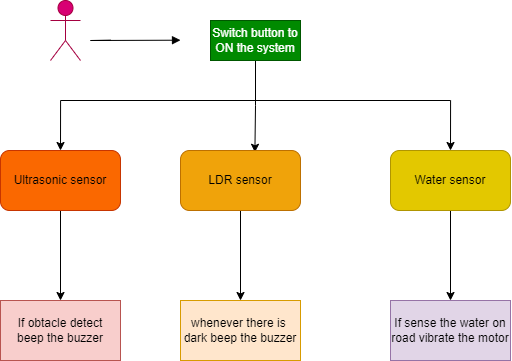

The diagram above was exported from draw.io. Its source (the exported page's mxGraphModel, read from the mxfile embedded in the PNG):
<mxGraphModel dx="1597" dy="842" grid="1" gridSize="10" guides="1" tooltips="1" connect="1" arrows="1" fold="1" page="1" pageScale="1" pageWidth="850" pageHeight="1100" math="0" shadow="0">
  <root>
    <mxCell id="0" />
    <mxCell id="1" parent="0" />
    <mxCell id="NMUxSVE_KDxmh0QLUkGl-1" value="Blind person" style="shape=umlActor;verticalLabelPosition=bottom;verticalAlign=top;html=1;fillColor=#d80073;fontColor=#ffffff;strokeColor=#A50040;" vertex="1" parent="1">
      <mxGeometry x="210" y="140" width="30" height="60" as="geometry" />
    </mxCell>
    <mxCell id="NMUxSVE_KDxmh0QLUkGl-4" value="" style="html=1;verticalAlign=bottom;endArrow=block;rounded=0;" edge="1" parent="1">
      <mxGeometry width="80" relative="1" as="geometry">
        <mxPoint x="270" y="179.69" as="sourcePoint" />
        <mxPoint x="340" y="179.69" as="targetPoint" />
        <Array as="points">
          <mxPoint x="250" y="180" />
        </Array>
      </mxGeometry>
    </mxCell>
    <mxCell id="NMUxSVE_KDxmh0QLUkGl-10" style="edgeStyle=orthogonalEdgeStyle;rounded=0;orthogonalLoop=1;jettySize=auto;html=1;entryX=0.62;entryY=0.03;entryDx=0;entryDy=0;entryPerimeter=0;" edge="1" parent="1" source="NMUxSVE_KDxmh0QLUkGl-5" target="NMUxSVE_KDxmh0QLUkGl-8">
      <mxGeometry relative="1" as="geometry" />
    </mxCell>
    <mxCell id="NMUxSVE_KDxmh0QLUkGl-5" value="Switch button to ON the system" style="rounded=0;whiteSpace=wrap;html=1;fillColor=#008a00;fontColor=#ffffff;strokeColor=#005700;" vertex="1" parent="1">
      <mxGeometry x="370" y="160" width="90" height="40" as="geometry" />
    </mxCell>
    <mxCell id="NMUxSVE_KDxmh0QLUkGl-15" style="edgeStyle=orthogonalEdgeStyle;rounded=0;orthogonalLoop=1;jettySize=auto;html=1;entryX=0.5;entryY=0;entryDx=0;entryDy=0;" edge="1" parent="1" source="NMUxSVE_KDxmh0QLUkGl-6" target="NMUxSVE_KDxmh0QLUkGl-12">
      <mxGeometry relative="1" as="geometry" />
    </mxCell>
    <mxCell id="NMUxSVE_KDxmh0QLUkGl-6" value="Ultrasonic sensor" style="rounded=1;whiteSpace=wrap;html=1;fillColor=#fa6800;fontColor=#000000;strokeColor=#C73500;" vertex="1" parent="1">
      <mxGeometry x="160" y="290" width="120" height="60" as="geometry" />
    </mxCell>
    <mxCell id="NMUxSVE_KDxmh0QLUkGl-17" style="edgeStyle=orthogonalEdgeStyle;rounded=0;orthogonalLoop=1;jettySize=auto;html=1;entryX=0.5;entryY=0;entryDx=0;entryDy=0;" edge="1" parent="1" source="NMUxSVE_KDxmh0QLUkGl-8" target="NMUxSVE_KDxmh0QLUkGl-13">
      <mxGeometry relative="1" as="geometry" />
    </mxCell>
    <mxCell id="NMUxSVE_KDxmh0QLUkGl-8" value="LDR sensor" style="rounded=1;whiteSpace=wrap;html=1;fillColor=#f0a30a;fontColor=#000000;strokeColor=#BD7000;" vertex="1" parent="1">
      <mxGeometry x="340" y="290" width="120" height="60" as="geometry" />
    </mxCell>
    <mxCell id="NMUxSVE_KDxmh0QLUkGl-18" style="edgeStyle=orthogonalEdgeStyle;rounded=0;orthogonalLoop=1;jettySize=auto;html=1;entryX=0.5;entryY=0;entryDx=0;entryDy=0;" edge="1" parent="1" source="NMUxSVE_KDxmh0QLUkGl-9" target="NMUxSVE_KDxmh0QLUkGl-14">
      <mxGeometry relative="1" as="geometry" />
    </mxCell>
    <mxCell id="NMUxSVE_KDxmh0QLUkGl-9" value="Water sensor" style="rounded=1;whiteSpace=wrap;html=1;fillColor=#e3c800;fontColor=#000000;strokeColor=#B09500;" vertex="1" parent="1">
      <mxGeometry x="550" y="290" width="120" height="60" as="geometry" />
    </mxCell>
    <mxCell id="NMUxSVE_KDxmh0QLUkGl-11" value="" style="endArrow=classic;startArrow=classic;html=1;rounded=0;edgeStyle=orthogonalEdgeStyle;exitX=0.5;exitY=0;exitDx=0;exitDy=0;entryX=0.5;entryY=0;entryDx=0;entryDy=0;" edge="1" parent="1" source="NMUxSVE_KDxmh0QLUkGl-6" target="NMUxSVE_KDxmh0QLUkGl-9">
      <mxGeometry width="50" height="50" relative="1" as="geometry">
        <mxPoint x="210" y="240" as="sourcePoint" />
        <mxPoint x="620" y="240" as="targetPoint" />
        <Array as="points">
          <mxPoint x="220" y="240" />
          <mxPoint x="610" y="240" />
        </Array>
      </mxGeometry>
    </mxCell>
    <mxCell id="NMUxSVE_KDxmh0QLUkGl-12" value="If obtacle detect&lt;br&gt;beep the buzzer" style="rounded=0;whiteSpace=wrap;html=1;fillColor=#f8cecc;strokeColor=#b85450;" vertex="1" parent="1">
      <mxGeometry x="160" y="440" width="120" height="60" as="geometry" />
    </mxCell>
    <mxCell id="NMUxSVE_KDxmh0QLUkGl-13" value="whenever there is&amp;nbsp;&lt;br&gt;dark beep the buzzer" style="rounded=0;whiteSpace=wrap;html=1;fillColor=#ffe6cc;strokeColor=#d79b00;" vertex="1" parent="1">
      <mxGeometry x="340" y="440" width="120" height="60" as="geometry" />
    </mxCell>
    <mxCell id="NMUxSVE_KDxmh0QLUkGl-14" value="If sense the water on road vibrate the motor" style="rounded=0;whiteSpace=wrap;html=1;fillColor=#e1d5e7;strokeColor=#9673a6;" vertex="1" parent="1">
      <mxGeometry x="550" y="440" width="120" height="60" as="geometry" />
    </mxCell>
  </root>
</mxGraphModel>